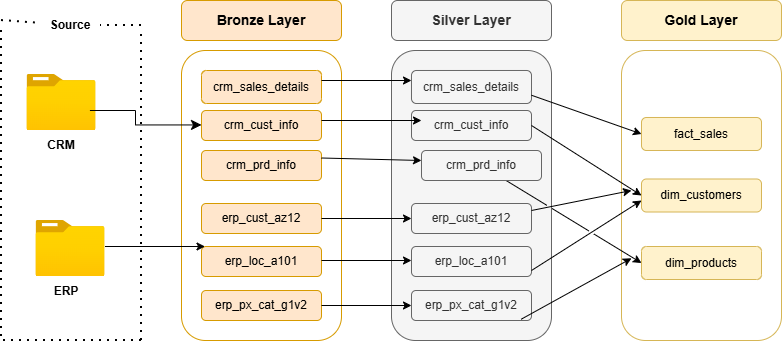

The diagram above was exported from draw.io. Its source (the exported page's mxGraphModel, read from the mxfile embedded in the PNG):
<mxGraphModel dx="1034" dy="564" grid="1" gridSize="10" guides="1" tooltips="1" connect="1" arrows="1" fold="1" page="1" pageScale="1" pageWidth="850" pageHeight="1100" math="0" shadow="0">
  <root>
    <mxCell id="0" />
    <mxCell id="1" parent="0" />
    <mxCell id="rTjcBoXM6UVi_ls_aKcH-1" parent="1" style="image;aspect=fixed;html=1;points=[];align=center;fontSize=12;image=img/lib/azure2/general/Folder_Blank.svg;" value="" vertex="1">
      <mxGeometry height="56.00000000000001" width="69" x="125.5" y="174" as="geometry" />
    </mxCell>
    <mxCell id="rTjcBoXM6UVi_ls_aKcH-2" parent="1" style="image;aspect=fixed;html=1;points=[];align=center;fontSize=12;image=img/lib/azure2/general/Folder_Blank.svg;" value="" vertex="1">
      <mxGeometry height="56.00000000000001" width="69" x="134.5" y="320" as="geometry" />
    </mxCell>
    <mxCell id="rTjcBoXM6UVi_ls_aKcH-3" parent="1" style="text;html=1;whiteSpace=wrap;strokeColor=none;fillColor=none;align=center;verticalAlign=middle;rounded=0;" value="&lt;b&gt;CRM&lt;/b&gt;" vertex="1">
      <mxGeometry height="30" width="60" x="130" y="230" as="geometry" />
    </mxCell>
    <mxCell id="rTjcBoXM6UVi_ls_aKcH-4" parent="1" style="text;html=1;whiteSpace=wrap;strokeColor=none;fillColor=none;align=center;verticalAlign=middle;rounded=0;" value="&lt;b&gt;ERP&lt;/b&gt;" vertex="1">
      <mxGeometry height="30" width="60" x="134.5" y="376" as="geometry" />
    </mxCell>
    <mxCell id="rTjcBoXM6UVi_ls_aKcH-5" edge="1" parent="1" style="endArrow=none;dashed=1;html=1;dashPattern=1 3;strokeWidth=2;rounded=0;" value="">
      <mxGeometry height="50" relative="1" width="50" as="geometry">
        <Array as="points">
          <mxPoint x="100" y="440" />
        </Array>
        <mxPoint x="240" y="440" as="sourcePoint" />
        <mxPoint x="100" y="130" as="targetPoint" />
      </mxGeometry>
    </mxCell>
    <mxCell id="rTjcBoXM6UVi_ls_aKcH-7" parent="1" style="text;html=1;whiteSpace=wrap;strokeColor=none;fillColor=none;align=center;verticalAlign=middle;rounded=0;" value="&lt;b&gt;Source&lt;/b&gt;" vertex="1">
      <mxGeometry height="30" width="60" x="139" y="110" as="geometry" />
    </mxCell>
    <mxCell id="rTjcBoXM6UVi_ls_aKcH-9" edge="1" parent="1" style="endArrow=none;dashed=1;html=1;dashPattern=1 3;strokeWidth=2;rounded=0;" value="">
      <mxGeometry height="50" relative="1" width="50" as="geometry">
        <mxPoint x="240" y="440" as="sourcePoint" />
        <mxPoint x="240" y="130" as="targetPoint" />
      </mxGeometry>
    </mxCell>
    <mxCell id="rTjcBoXM6UVi_ls_aKcH-11" edge="1" parent="1" style="endArrow=none;dashed=1;html=1;dashPattern=1 3;strokeWidth=2;rounded=0;entryX=1;entryY=0.5;entryDx=0;entryDy=0;" target="rTjcBoXM6UVi_ls_aKcH-7" value="">
      <mxGeometry height="50" relative="1" width="50" as="geometry">
        <mxPoint x="240" y="125" as="sourcePoint" />
        <mxPoint x="450" y="260" as="targetPoint" />
      </mxGeometry>
    </mxCell>
    <mxCell id="rTjcBoXM6UVi_ls_aKcH-15" edge="1" parent="1" style="endArrow=none;dashed=1;html=1;dashPattern=1 3;strokeWidth=2;rounded=0;" target="rTjcBoXM6UVi_ls_aKcH-7" value="">
      <mxGeometry height="50" relative="1" width="50" as="geometry">
        <Array as="points" />
        <mxPoint x="100" y="120" as="sourcePoint" />
        <mxPoint x="450" y="260" as="targetPoint" />
      </mxGeometry>
    </mxCell>
    <mxCell id="rTjcBoXM6UVi_ls_aKcH-16" parent="1" style="rounded=1;whiteSpace=wrap;html=1;fillColor=#ffe6cc;strokeColor=#d79b00;" value="&lt;b&gt;&lt;font style=&quot;font-size: 14px;&quot;&gt;Bronze Layer&lt;/font&gt;&lt;/b&gt;" vertex="1">
      <mxGeometry height="40" width="160" x="280" y="100" as="geometry" />
    </mxCell>
    <mxCell id="rTjcBoXM6UVi_ls_aKcH-17" parent="1" style="rounded=1;whiteSpace=wrap;html=1;fillColor=none;strokeColor=#d79b00;" value="&lt;span style=&quot;color: rgba(0, 0, 0, 0); font-family: monospace; font-size: 0px; text-align: start; text-wrap-mode: nowrap;&quot;&gt;%3CmxGraphModel%3E%3Croot%3E%3CmxCell%20id%3D%220%22%2F%3E%3CmxCell%20id%3D%221%22%20parent%3D%220%22%2F%3E%3CmxCell%20id%3D%222%22%20value%3D%22%22%20style%3D%22endArrow%3Dclassic%3Bhtml%3D1%3Brounded%3D0%3BentryX%3D0%3BentryY%3D0.5%3BentryDx%3D0%3BentryDy%3D0%3BexitX%3D1%3BexitY%3D0.5%3BexitDx%3D0%3BexitDy%3D0%3B%22%20edge%3D%221%22%20parent%3D%221%22%3E%3CmxGeometry%20width%3D%2250%22%20height%3D%2250%22%20relative%3D%221%22%20as%3D%22geometry%22%3E%3CmxPoint%20x%3D%22420%22%20y%3D%22318%22%20as%3D%22sourcePoint%22%2F%3E%3CmxPoint%20x%3D%22510%22%20y%3D%22318%22%20as%3D%22targetPoint%22%2F%3E%3CArray%20as%3D%22points%22%2F%3E%3C%2FmxGeometry%3E%3C%2FmxCell%3E%3C%2Froot%3E%3C%2FmxGraphModel%3E&lt;/span&gt;" vertex="1">
      <mxGeometry height="290" width="160" x="280" y="150" as="geometry" />
    </mxCell>
    <mxCell id="rTjcBoXM6UVi_ls_aKcH-19" parent="1" style="rounded=1;whiteSpace=wrap;html=1;fillColor=#ffe6cc;strokeColor=#d79b00;" value="crm_sales_details" vertex="1">
      <mxGeometry height="33" width="120" x="300" y="170" as="geometry" />
    </mxCell>
    <mxCell id="rTjcBoXM6UVi_ls_aKcH-20" parent="1" style="rounded=1;whiteSpace=wrap;html=1;fillColor=#ffe6cc;strokeColor=#d79b00;" value="crm_cust_info" vertex="1">
      <mxGeometry height="30" width="120" x="300" y="210" as="geometry" />
    </mxCell>
    <mxCell id="rTjcBoXM6UVi_ls_aKcH-21" parent="1" style="rounded=1;whiteSpace=wrap;html=1;fillColor=#ffe6cc;strokeColor=#d79b00;" value="crm_prd_info" vertex="1">
      <mxGeometry height="30" width="120" x="300" y="250" as="geometry" />
    </mxCell>
    <mxCell id="rTjcBoXM6UVi_ls_aKcH-22" parent="1" style="rounded=1;whiteSpace=wrap;html=1;fillColor=#ffe6cc;strokeColor=#d79b00;" value="erp_cust_az12" vertex="1">
      <mxGeometry height="30" width="120" x="300" y="303" as="geometry" />
    </mxCell>
    <mxCell id="rTjcBoXM6UVi_ls_aKcH-23" parent="1" style="rounded=1;whiteSpace=wrap;html=1;fillColor=#ffe6cc;strokeColor=#d79b00;" value="erp_loc_a101" vertex="1">
      <mxGeometry height="30" width="120" x="300" y="346" as="geometry" />
    </mxCell>
    <mxCell id="rTjcBoXM6UVi_ls_aKcH-24" parent="1" style="rounded=1;whiteSpace=wrap;html=1;fillColor=#ffe6cc;strokeColor=#d79b00;" value="erp_px_cat_g1v2" vertex="1">
      <mxGeometry height="30" width="120" x="300" y="390" as="geometry" />
    </mxCell>
    <mxCell id="rTjcBoXM6UVi_ls_aKcH-27" edge="1" parent="1" style="endArrow=classic;html=1;rounded=0;" value="">
      <mxGeometry height="50" relative="1" width="50" as="geometry">
        <Array as="points">
          <mxPoint x="203.5" y="346" />
        </Array>
        <mxPoint x="213.5" y="346" as="sourcePoint" />
        <mxPoint x="303.5" y="346" as="targetPoint" />
      </mxGeometry>
    </mxCell>
    <mxCell id="rTjcBoXM6UVi_ls_aKcH-34" edge="1" parent="1" style="edgeStyle=elbowEdgeStyle;elbow=horizontal;endArrow=classic;html=1;curved=0;rounded=0;endSize=8;startSize=8;exitX=0.912;exitY=0.643;exitDx=0;exitDy=0;exitPerimeter=0;" value="">
      <mxGeometry height="50" relative="1" width="50" as="geometry">
        <Array as="points">
          <mxPoint x="234" y="210" />
          <mxPoint x="203.5" y="214.44" />
        </Array>
        <mxPoint x="188.4280000000001" y="209.99800000000005" as="sourcePoint" />
        <mxPoint x="300" y="224.44000000000005" as="targetPoint" />
      </mxGeometry>
    </mxCell>
    <mxCell id="rTjcBoXM6UVi_ls_aKcH-36" parent="1" style="rounded=1;whiteSpace=wrap;html=1;fillColor=#f5f5f5;strokeColor=#666666;fontColor=#333333;" value="&lt;span style=&quot;color: rgba(0, 0, 0, 0); font-family: monospace; font-size: 0px; text-align: start; text-wrap-mode: nowrap;&quot;&gt;%3CmxGraphModel%3E%3Croot%3E%3CmxCell%20id%3D%220%22%2F%3E%3CmxCell%20id%3D%221%22%20parent%3D%220%22%2F%3E%3CmxCell%20id%3D%222%22%20value%3D%22crm_sales_details%22%20style%3D%22rounded%3D1%3BwhiteSpace%3Dwrap%3Bhtml%3D1%3B%22%20vertex%3D%221%22%20parent%3D%221%22%3E%3CmxGeometry%20x%3D%22300%22%20y%3D%22316%22%20width%3D%22120%22%20height%3D%2230%22%20as%3D%22geometry%22%2F%3E%3C%2FmxCell%3E%3C%2Froot%3E%3C%2FmxGraphModel%3E&lt;/span&gt;" vertex="1">
      <mxGeometry height="290" width="160" x="490" y="150" as="geometry" />
    </mxCell>
    <mxCell id="rTjcBoXM6UVi_ls_aKcH-37" parent="1" style="rounded=1;whiteSpace=wrap;html=1;fillColor=#f5f5f5;strokeColor=#666666;fontColor=#333333;" value="&lt;span style=&quot;font-size: 14px;&quot;&gt;&lt;b&gt;Silver Layer&lt;/b&gt;&lt;/span&gt;" vertex="1">
      <mxGeometry height="40" width="160" x="490" y="100" as="geometry" />
    </mxCell>
    <mxCell id="rTjcBoXM6UVi_ls_aKcH-38" parent="1" style="rounded=1;whiteSpace=wrap;html=1;fillColor=#f5f5f5;strokeColor=#666666;fontColor=#333333;" value="crm_sales_details" vertex="1">
      <mxGeometry height="33" width="120" x="510" y="170" as="geometry" />
    </mxCell>
    <mxCell id="rTjcBoXM6UVi_ls_aKcH-39" parent="1" style="rounded=1;whiteSpace=wrap;html=1;fillColor=#f5f5f5;strokeColor=#666666;fontColor=#333333;" value="crm_cust_info" vertex="1">
      <mxGeometry height="30" width="120" x="510" y="210" as="geometry" />
    </mxCell>
    <mxCell id="rTjcBoXM6UVi_ls_aKcH-41" parent="1" style="rounded=1;whiteSpace=wrap;html=1;fillColor=#f5f5f5;strokeColor=#666666;fontColor=#333333;" value="erp_cust_az12" vertex="1">
      <mxGeometry height="30" width="120" x="510" y="303" as="geometry" />
    </mxCell>
    <mxCell id="rTjcBoXM6UVi_ls_aKcH-42" parent="1" style="rounded=1;whiteSpace=wrap;html=1;fillColor=#f5f5f5;strokeColor=#666666;fontColor=#333333;" value="erp_loc_a101" vertex="1">
      <mxGeometry height="30" width="120" x="510" y="346" as="geometry" />
    </mxCell>
    <mxCell id="rTjcBoXM6UVi_ls_aKcH-43" parent="1" style="rounded=1;whiteSpace=wrap;html=1;fillColor=#f5f5f5;strokeColor=#666666;fontColor=#333333;" value="erp_px_cat_g1v2" vertex="1">
      <mxGeometry height="30" width="120" x="510" y="390" as="geometry" />
    </mxCell>
    <mxCell id="rTjcBoXM6UVi_ls_aKcH-44" edge="1" parent="1" source="rTjcBoXM6UVi_ls_aKcH-22" style="endArrow=classic;html=1;rounded=0;entryX=0;entryY=0.5;entryDx=0;entryDy=0;exitX=1;exitY=0.5;exitDx=0;exitDy=0;" target="rTjcBoXM6UVi_ls_aKcH-41" value="">
      <mxGeometry height="50" relative="1" width="50" as="geometry">
        <Array as="points" />
        <mxPoint x="420" y="310" as="sourcePoint" />
        <mxPoint x="470" y="260" as="targetPoint" />
      </mxGeometry>
    </mxCell>
    <mxCell id="rTjcBoXM6UVi_ls_aKcH-45" edge="1" parent="1" style="endArrow=classic;html=1;rounded=0;entryX=0;entryY=0.5;entryDx=0;entryDy=0;exitX=1;exitY=0.5;exitDx=0;exitDy=0;" value="">
      <mxGeometry height="50" relative="1" width="50" as="geometry">
        <Array as="points" />
        <mxPoint x="420" y="360" as="sourcePoint" />
        <mxPoint x="510" y="360" as="targetPoint" />
      </mxGeometry>
    </mxCell>
    <mxCell id="rTjcBoXM6UVi_ls_aKcH-46" edge="1" parent="1" source="rTjcBoXM6UVi_ls_aKcH-24" style="endArrow=classic;html=1;rounded=0;entryX=0;entryY=0.5;entryDx=0;entryDy=0;exitX=1;exitY=0.5;exitDx=0;exitDy=0;" target="rTjcBoXM6UVi_ls_aKcH-43" value="">
      <mxGeometry height="50" relative="1" width="50" as="geometry">
        <Array as="points" />
        <mxPoint x="430" y="400" as="sourcePoint" />
        <mxPoint x="520" y="400" as="targetPoint" />
      </mxGeometry>
    </mxCell>
    <mxCell id="rTjcBoXM6UVi_ls_aKcH-47" edge="1" parent="1" style="endArrow=classic;html=1;rounded=0;entryX=0;entryY=0.5;entryDx=0;entryDy=0;exitX=1;exitY=0.5;exitDx=0;exitDy=0;" value="">
      <mxGeometry height="50" relative="1" width="50" as="geometry">
        <Array as="points" />
        <mxPoint x="420" y="180" as="sourcePoint" />
        <mxPoint x="510" y="180" as="targetPoint" />
      </mxGeometry>
    </mxCell>
    <mxCell id="rTjcBoXM6UVi_ls_aKcH-50" edge="1" parent="1" style="endArrow=classic;html=1;rounded=0;entryX=0;entryY=0.5;entryDx=0;entryDy=0;" value="">
      <mxGeometry height="50" relative="1" width="50" as="geometry">
        <Array as="points" />
        <mxPoint x="420" y="220" as="sourcePoint" />
        <mxPoint x="520" y="220" as="targetPoint" />
      </mxGeometry>
    </mxCell>
    <mxCell id="rTjcBoXM6UVi_ls_aKcH-51" edge="1" parent="1" source="rTjcBoXM6UVi_ls_aKcH-21" style="endArrow=classic;html=1;rounded=0;entryX=0;entryY=0.5;entryDx=0;entryDy=0;exitX=1;exitY=0.25;exitDx=0;exitDy=0;" value="">
      <mxGeometry height="50" relative="1" width="50" as="geometry">
        <Array as="points" />
        <mxPoint x="430" y="260" as="sourcePoint" />
        <mxPoint x="520" y="260" as="targetPoint" />
      </mxGeometry>
    </mxCell>
    <mxCell id="Gcu8Vq7jGZVT5hvRDcSK-1" parent="1" style="rounded=1;whiteSpace=wrap;html=1;fillColor=#fff2cc;strokeColor=#d6b656;" value="&lt;span style=&quot;font-size: 14px;&quot;&gt;&lt;b&gt;Gold Layer&lt;/b&gt;&lt;/span&gt;" vertex="1">
      <mxGeometry height="40" width="160" x="720" y="100" as="geometry" />
    </mxCell>
    <mxCell id="Gcu8Vq7jGZVT5hvRDcSK-2" parent="1" style="rounded=1;whiteSpace=wrap;html=1;fillColor=none;strokeColor=#d6b656;" value="&lt;span style=&quot;color: rgba(0, 0, 0, 0); font-family: monospace; font-size: 0px; text-align: start; text-wrap-mode: nowrap;&quot;&gt;%3CmxGraphModel%3E%3Croot%3E%3CmxCell%20id%3D%220%22%2F%3E%3CmxCell%20id%3D%221%22%20parent%3D%220%22%2F%3E%3CmxCell%20id%3D%222%22%20value%3D%22crm_sales_details%22%20style%3D%22rounded%3D1%3BwhiteSpace%3Dwrap%3Bhtml%3D1%3B%22%20vertex%3D%221%22%20parent%3D%221%22%3E%3CmxGeometry%20x%3D%22300%22%20y%3D%22316%22%20width%3D%22120%22%20height%3D%2230%22%20as%3D%22geometry%22%2F%3E%3C%2FmxCell%3E%3C%2Froot%3E%3C%2FmxGraphModel%3E&lt;/span&gt;" vertex="1">
      <mxGeometry height="290" width="160" x="720" y="150" as="geometry" />
    </mxCell>
    <mxCell id="Gcu8Vq7jGZVT5hvRDcSK-3" parent="1" style="rounded=1;whiteSpace=wrap;html=1;fillColor=#fff2cc;strokeColor=#d6b656;" value="fact_sales" vertex="1">
      <mxGeometry height="33" width="120" x="740" y="217" as="geometry" />
    </mxCell>
    <mxCell id="Gcu8Vq7jGZVT5hvRDcSK-9" edge="1" parent="1" source="rTjcBoXM6UVi_ls_aKcH-38" style="endArrow=classic;html=1;rounded=0;entryX=0;entryY=0.5;entryDx=0;entryDy=0;exitX=1;exitY=0.75;exitDx=0;exitDy=0;" target="Gcu8Vq7jGZVT5hvRDcSK-3" value="">
      <mxGeometry height="50" relative="1" width="50" as="geometry">
        <Array as="points" />
        <mxPoint x="680" y="220" as="sourcePoint" />
        <mxPoint x="770" y="220" as="targetPoint" />
      </mxGeometry>
    </mxCell>
    <mxCell id="Gcu8Vq7jGZVT5hvRDcSK-11" edge="1" parent="1" source="Gcu8Vq7jGZVT5hvRDcSK-10" style="endArrow=classic;html=1;rounded=0;entryX=0;entryY=0.5;entryDx=0;entryDy=0;exitX=1;exitY=0.5;exitDx=0;exitDy=0;" value="">
      <mxGeometry height="50" relative="1" width="50" as="geometry">
        <Array as="points" />
        <mxPoint x="670" y="250" as="sourcePoint" />
        <mxPoint x="780" y="289" as="targetPoint" />
      </mxGeometry>
    </mxCell>
    <mxCell id="Gcu8Vq7jGZVT5hvRDcSK-12" edge="1" parent="1" source="rTjcBoXM6UVi_ls_aKcH-39" style="endArrow=classic;html=1;rounded=0;entryX=0;entryY=0.5;entryDx=0;entryDy=0;exitX=1;exitY=0.5;exitDx=0;exitDy=0;" target="Gcu8Vq7jGZVT5hvRDcSK-10" value="">
      <mxGeometry height="50" relative="1" width="50" as="geometry">
        <Array as="points" />
        <mxPoint x="630" y="225" as="sourcePoint" />
        <mxPoint x="780" y="289" as="targetPoint" />
      </mxGeometry>
    </mxCell>
    <mxCell id="Gcu8Vq7jGZVT5hvRDcSK-10" parent="1" style="rounded=1;whiteSpace=wrap;html=1;fillColor=#fff2cc;strokeColor=#d6b656;" value="dim_customers" vertex="1">
      <mxGeometry height="33" width="120" x="740" y="278.5" as="geometry" />
    </mxCell>
    <mxCell id="Gcu8Vq7jGZVT5hvRDcSK-13" edge="1" parent="1" style="endArrow=classic;html=1;rounded=0;exitX=1;exitY=0.5;exitDx=0;exitDy=0;jumpStyle=gap;" value="">
      <mxGeometry height="50" relative="1" width="50" as="geometry">
        <Array as="points" />
        <mxPoint x="630" y="310" as="sourcePoint" />
        <mxPoint x="730" y="290" as="targetPoint" />
      </mxGeometry>
    </mxCell>
    <mxCell id="Gcu8Vq7jGZVT5hvRDcSK-14" edge="1" parent="1" style="endArrow=classic;html=1;rounded=0;exitX=1;exitY=0.5;exitDx=0;exitDy=0;jumpStyle=gap;" value="">
      <mxGeometry height="50" relative="1" width="50" as="geometry">
        <Array as="points" />
        <mxPoint x="630" y="370" as="sourcePoint" />
        <mxPoint x="740" y="300" as="targetPoint" />
      </mxGeometry>
    </mxCell>
    <mxCell id="Gcu8Vq7jGZVT5hvRDcSK-15" parent="1" style="rounded=1;whiteSpace=wrap;html=1;fillColor=#fff2cc;strokeColor=#d6b656;" value="dim_products" vertex="1">
      <mxGeometry height="33" width="120" x="740" y="346" as="geometry" />
    </mxCell>
    <mxCell id="Gcu8Vq7jGZVT5hvRDcSK-16" edge="1" parent="1" source="rTjcBoXM6UVi_ls_aKcH-40" style="endArrow=classic;html=1;rounded=0;entryX=0;entryY=0.5;entryDx=0;entryDy=0;jumpStyle=gap;" target="Gcu8Vq7jGZVT5hvRDcSK-15" value="">
      <mxGeometry height="50" relative="1" width="50" as="geometry">
        <Array as="points" />
        <mxPoint x="620" y="280" as="sourcePoint" />
        <mxPoint x="790" y="420" as="targetPoint" />
      </mxGeometry>
    </mxCell>
    <mxCell id="Gcu8Vq7jGZVT5hvRDcSK-17" edge="1" parent="1" style="endArrow=classic;html=1;rounded=0;entryX=0;entryY=0.5;entryDx=0;entryDy=0;" target="rTjcBoXM6UVi_ls_aKcH-40" value="">
      <mxGeometry height="50" relative="1" width="50" as="geometry">
        <Array as="points" />
        <mxPoint x="620" y="280" as="sourcePoint" />
        <mxPoint x="740" y="363" as="targetPoint" />
      </mxGeometry>
    </mxCell>
    <mxCell id="rTjcBoXM6UVi_ls_aKcH-40" parent="1" style="rounded=1;whiteSpace=wrap;html=1;fillColor=#f5f5f5;strokeColor=#666666;fontColor=#333333;" value="crm_prd_info" vertex="1">
      <mxGeometry height="30" width="120" x="520" y="250" as="geometry" />
    </mxCell>
    <mxCell id="Gcu8Vq7jGZVT5hvRDcSK-18" edge="1" parent="1" source="rTjcBoXM6UVi_ls_aKcH-43" style="endArrow=classic;html=1;rounded=0;exitX=0.913;exitY=0.96;exitDx=0;exitDy=0;exitPerimeter=0;jumpStyle=gap;" value="">
      <mxGeometry height="50" relative="1" width="50" as="geometry">
        <Array as="points" />
        <mxPoint x="640" y="420" as="sourcePoint" />
        <mxPoint x="730" y="357.7941176470588" as="targetPoint" />
      </mxGeometry>
    </mxCell>
  </root>
</mxGraphModel>